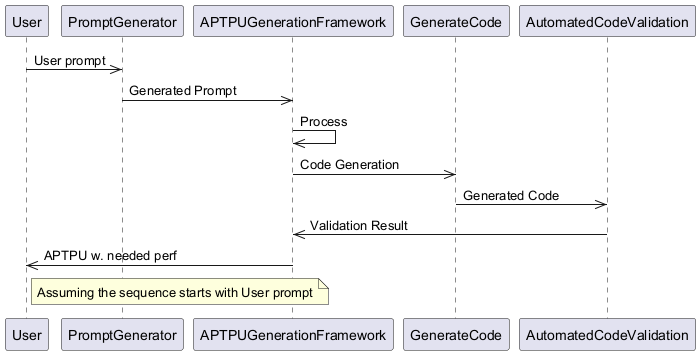

The diagram above was rendered by PlantUML. Its source (embedded in the PNG):
@startuml
participant User
participant PromptGenerator
participant APTPUGenerationFramework
participant GenerateCode
participant AutomatedCodeValidation

User ->> PromptGenerator: User prompt
PromptGenerator ->> APTPUGenerationFramework: Generated Prompt
APTPUGenerationFramework ->> APTPUGenerationFramework: Process
APTPUGenerationFramework ->> GenerateCode: Code Generation
GenerateCode ->> AutomatedCodeValidation: Generated Code
AutomatedCodeValidation ->> APTPUGenerationFramework: Validation Result
APTPUGenerationFramework ->> User: APTPU w. needed perf
note right of User: Assuming the sequence starts with User prompt
@enduml